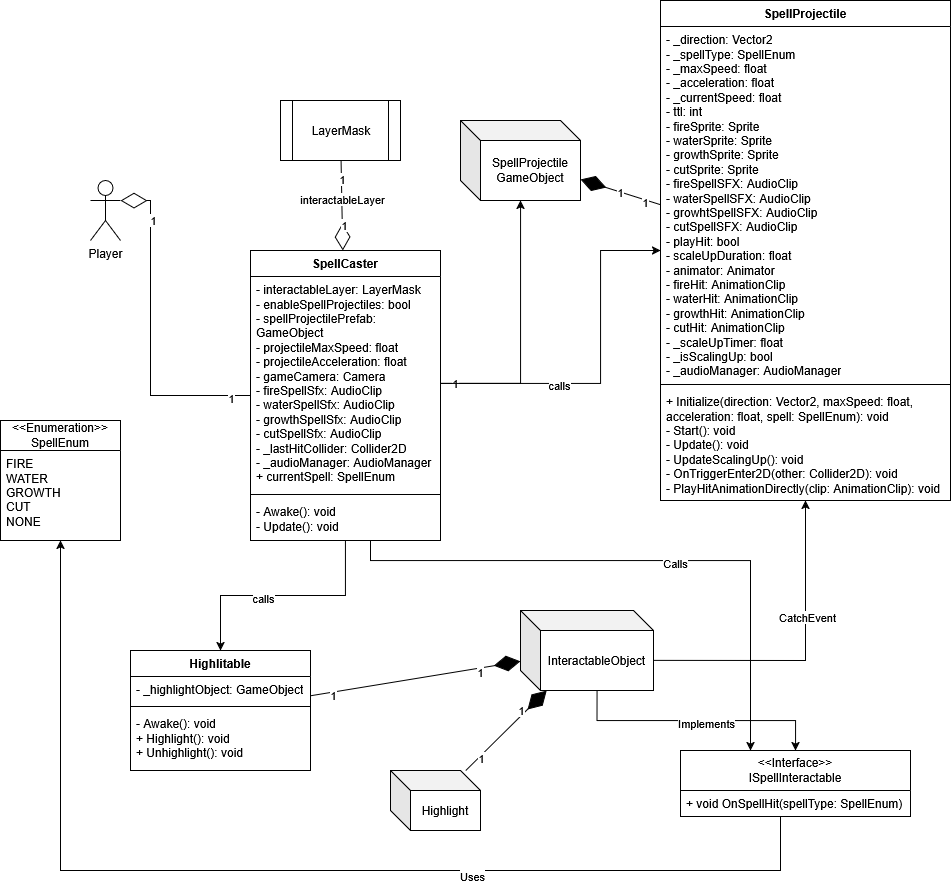

The diagram above was exported from draw.io. Its source (the exported page's mxGraphModel, read from the mxfile embedded in the PNG):
<mxGraphModel dx="1895" dy="2191" grid="1" gridSize="10" guides="1" tooltips="1" connect="1" arrows="1" fold="1" page="1" pageScale="1" pageWidth="827" pageHeight="1169" math="0" shadow="0">
  <root>
    <mxCell id="0" />
    <mxCell id="1" parent="0" />
    <mxCell id="Hm5QV8CDebI90sFLe8XE-1" parent="1" style="swimlane;fontStyle=1;align=center;verticalAlign=top;childLayout=stackLayout;horizontal=1;startSize=26;horizontalStack=0;resizeParent=1;resizeParentMax=0;resizeLast=0;collapsible=1;marginBottom=0;whiteSpace=wrap;html=1;" value="SpellCaster" vertex="1">
      <mxGeometry height="290" width="190" x="300" y="110" as="geometry" />
    </mxCell>
    <mxCell id="Hm5QV8CDebI90sFLe8XE-2" parent="Hm5QV8CDebI90sFLe8XE-1" style="text;strokeColor=none;fillColor=none;align=left;verticalAlign=top;spacingLeft=4;spacingRight=4;overflow=hidden;rotatable=0;points=[[0,0.5],[1,0.5]];portConstraint=eastwest;whiteSpace=wrap;html=1;" value="&lt;div&gt;- interactableLayer: LayerMask&lt;/div&gt;&lt;div&gt;- enableSpellProjectiles: bool&lt;/div&gt;&lt;div&gt;- spellProjectilePrefab: GameObject&lt;/div&gt;&lt;div&gt;- projectileMaxSpeed: float&lt;/div&gt;&lt;div&gt;- projectileAcceleration: float&lt;/div&gt;&lt;div&gt;- gameCamera: Camera&lt;/div&gt;&lt;div&gt;- fireSpellSfx: AudioClip&lt;/div&gt;&lt;div&gt;- waterSpellSfx: AudioClip&lt;/div&gt;&lt;div&gt;- growthSpellSfx: AudioClip&lt;/div&gt;&lt;div&gt;- cutSpellSfx: AudioClip&lt;/div&gt;&lt;div&gt;- _lastHitCollider: Collider2D&lt;/div&gt;&lt;div&gt;- _audioManager: AudioManager&lt;/div&gt;&lt;div&gt;+ currentSpell: SpellEnum&lt;/div&gt;" vertex="1">
      <mxGeometry height="214" width="190" y="26" as="geometry" />
    </mxCell>
    <mxCell id="Hm5QV8CDebI90sFLe8XE-3" parent="Hm5QV8CDebI90sFLe8XE-1" style="line;strokeWidth=1;fillColor=none;align=left;verticalAlign=middle;spacingTop=-1;spacingLeft=3;spacingRight=3;rotatable=0;labelPosition=right;points=[];portConstraint=eastwest;strokeColor=inherit;" value="" vertex="1">
      <mxGeometry height="8" width="190" y="240" as="geometry" />
    </mxCell>
    <mxCell id="Hm5QV8CDebI90sFLe8XE-4" parent="Hm5QV8CDebI90sFLe8XE-1" style="text;strokeColor=none;fillColor=none;align=left;verticalAlign=top;spacingLeft=4;spacingRight=4;overflow=hidden;rotatable=0;points=[[0,0.5],[1,0.5]];portConstraint=eastwest;whiteSpace=wrap;html=1;" value="&lt;div&gt;- Awake(): void&lt;/div&gt;&lt;div&gt;- Update(): void&lt;/div&gt;&lt;div&gt;&lt;br&gt;&lt;/div&gt;" vertex="1">
      <mxGeometry height="42" width="190" y="248" as="geometry" />
    </mxCell>
    <mxCell id="Hm5QV8CDebI90sFLe8XE-5" parent="1" style="swimlane;fontStyle=0;childLayout=stackLayout;horizontal=1;startSize=30;fillColor=none;horizontalStack=0;resizeParent=1;resizeParentMax=0;resizeLast=0;collapsible=1;marginBottom=0;whiteSpace=wrap;html=1;" value="&lt;div&gt;&amp;lt;&amp;lt;Enumeration&amp;gt;&amp;gt;&lt;/div&gt;&lt;div&gt;SpellEnum&lt;/div&gt;" vertex="1">
      <mxGeometry height="120" width="120" x="50" y="280" as="geometry" />
    </mxCell>
    <mxCell id="Hm5QV8CDebI90sFLe8XE-6" parent="Hm5QV8CDebI90sFLe8XE-5" style="text;strokeColor=none;fillColor=none;align=left;verticalAlign=top;spacingLeft=4;spacingRight=4;overflow=hidden;rotatable=0;points=[[0,0.5],[1,0.5]];portConstraint=eastwest;whiteSpace=wrap;html=1;" value="&lt;div&gt;FIRE&lt;/div&gt;&lt;div&gt;WATER&lt;/div&gt;&lt;div&gt;GROWTH&lt;/div&gt;&lt;div&gt;CUT&lt;/div&gt;&lt;div&gt;NONE&lt;/div&gt;" vertex="1">
      <mxGeometry height="90" width="120" y="30" as="geometry" />
    </mxCell>
    <mxCell id="Hm5QV8CDebI90sFLe8XE-9" parent="1" style="shape=umlActor;verticalLabelPosition=bottom;verticalAlign=top;html=1;" value="Player" vertex="1">
      <mxGeometry height="60" width="30" x="140" y="40" as="geometry" />
    </mxCell>
    <mxCell id="Hm5QV8CDebI90sFLe8XE-11" parent="1" style="shape=cube;whiteSpace=wrap;html=1;boundedLbl=1;backgroundOutline=1;darkOpacity=0.05;darkOpacity2=0.1;" value="&lt;div&gt;SpellProjectile&lt;/div&gt;&lt;div&gt;GameObject&lt;/div&gt;" vertex="1">
      <mxGeometry height="80" width="120" x="510" y="-20" as="geometry" />
    </mxCell>
    <mxCell id="Hm5QV8CDebI90sFLe8XE-12" parent="1" style="shape=process;whiteSpace=wrap;html=1;backgroundOutline=1;" value="LayerMask" vertex="1">
      <mxGeometry height="60" width="120" x="330" y="-40" as="geometry" />
    </mxCell>
    <mxCell id="Hm5QV8CDebI90sFLe8XE-13" parent="1" style="swimlane;fontStyle=1;align=center;verticalAlign=top;childLayout=stackLayout;horizontal=1;startSize=26;horizontalStack=0;resizeParent=1;resizeParentMax=0;resizeLast=0;collapsible=1;marginBottom=0;whiteSpace=wrap;html=1;" value="Highlitable" vertex="1">
      <mxGeometry height="120" width="180" x="180" y="510" as="geometry" />
    </mxCell>
    <mxCell id="Hm5QV8CDebI90sFLe8XE-14" parent="Hm5QV8CDebI90sFLe8XE-13" style="text;strokeColor=none;fillColor=none;align=left;verticalAlign=top;spacingLeft=4;spacingRight=4;overflow=hidden;rotatable=0;points=[[0,0.5],[1,0.5]];portConstraint=eastwest;whiteSpace=wrap;html=1;" value="- _highlightObject: GameObject" vertex="1">
      <mxGeometry height="26" width="180" y="26" as="geometry" />
    </mxCell>
    <mxCell id="Hm5QV8CDebI90sFLe8XE-15" parent="Hm5QV8CDebI90sFLe8XE-13" style="line;strokeWidth=1;fillColor=none;align=left;verticalAlign=middle;spacingTop=-1;spacingLeft=3;spacingRight=3;rotatable=0;labelPosition=right;points=[];portConstraint=eastwest;strokeColor=inherit;" value="" vertex="1">
      <mxGeometry height="8" width="180" y="52" as="geometry" />
    </mxCell>
    <mxCell id="Hm5QV8CDebI90sFLe8XE-16" parent="Hm5QV8CDebI90sFLe8XE-13" style="text;strokeColor=none;fillColor=none;align=left;verticalAlign=top;spacingLeft=4;spacingRight=4;overflow=hidden;rotatable=0;points=[[0,0.5],[1,0.5]];portConstraint=eastwest;whiteSpace=wrap;html=1;" value="&lt;div&gt;- Awake(): void&lt;/div&gt;&lt;div&gt;+ Highlight(): void&lt;/div&gt;&lt;div&gt;+ Unhighlight(): void&lt;/div&gt;" vertex="1">
      <mxGeometry height="60" width="180" y="60" as="geometry" />
    </mxCell>
    <mxCell id="Hm5QV8CDebI90sFLe8XE-17" parent="1" style="swimlane;fontStyle=1;align=center;verticalAlign=top;childLayout=stackLayout;horizontal=1;startSize=26;horizontalStack=0;resizeParent=1;resizeParentMax=0;resizeLast=0;collapsible=1;marginBottom=0;whiteSpace=wrap;html=1;" value="SpellProjectile" vertex="1">
      <mxGeometry height="500" width="290" x="710" y="-140" as="geometry" />
    </mxCell>
    <mxCell id="Hm5QV8CDebI90sFLe8XE-18" parent="Hm5QV8CDebI90sFLe8XE-17" style="text;strokeColor=none;fillColor=none;align=left;verticalAlign=top;spacingLeft=4;spacingRight=4;overflow=hidden;rotatable=0;points=[[0,0.5],[1,0.5]];portConstraint=eastwest;whiteSpace=wrap;html=1;" value="&lt;div&gt;- _direction: Vector2&lt;/div&gt;&lt;div&gt;- _spellType: SpellEnum&lt;/div&gt;&lt;div&gt;- _maxSpeed: float&lt;/div&gt;&lt;div&gt;- _acceleration: float&lt;/div&gt;&lt;div&gt;- _currentSpeed: float&lt;/div&gt;&lt;div&gt;- ttl: int&lt;/div&gt;&lt;div&gt;- fireSprite: Sprite&lt;/div&gt;&lt;div&gt;- waterSprite: Sprite&lt;/div&gt;&lt;div&gt;- growthSprite: Sprite&lt;/div&gt;&lt;div&gt;- cutSprite: Sprite&lt;/div&gt;&lt;div&gt;- fireSpellSFX: AudioClip&lt;/div&gt;&lt;div&gt;- waterSpellSFX: AudioClip&lt;/div&gt;&lt;div&gt;- growhtSpellSFX: AudioClip&lt;/div&gt;&lt;div&gt;- cutSpellSFX: AudioClip&lt;/div&gt;&lt;div&gt;- playHit: bool&lt;/div&gt;&lt;div&gt;- scaleUpDuration: float&lt;/div&gt;&lt;div&gt;- animator: Animator&lt;/div&gt;&lt;div&gt;- fireHit: AnimationClip&lt;/div&gt;&lt;div&gt;- waterHit: AnimationClip&lt;/div&gt;&lt;div&gt;- growthHit: AnimationClip&lt;/div&gt;&lt;div&gt;- cutHit: AnimationClip&lt;/div&gt;&lt;div&gt;- _scaleUpTimer: float&lt;/div&gt;&lt;div&gt;- _isScalingUp: bool&lt;/div&gt;&lt;div&gt;- _audioManager: AudioManager&lt;/div&gt;" vertex="1">
      <mxGeometry height="354" width="290" y="26" as="geometry" />
    </mxCell>
    <mxCell id="Hm5QV8CDebI90sFLe8XE-19" parent="Hm5QV8CDebI90sFLe8XE-17" style="line;strokeWidth=1;fillColor=none;align=left;verticalAlign=middle;spacingTop=-1;spacingLeft=3;spacingRight=3;rotatable=0;labelPosition=right;points=[];portConstraint=eastwest;strokeColor=inherit;" value="" vertex="1">
      <mxGeometry height="8" width="290" y="380" as="geometry" />
    </mxCell>
    <mxCell id="Hm5QV8CDebI90sFLe8XE-20" parent="Hm5QV8CDebI90sFLe8XE-17" style="text;strokeColor=none;fillColor=none;align=left;verticalAlign=top;spacingLeft=4;spacingRight=4;overflow=hidden;rotatable=0;points=[[0,0.5],[1,0.5]];portConstraint=eastwest;whiteSpace=wrap;html=1;" value="&lt;div&gt;+ Initialize(direction: Vector2, maxSpeed: float, acceleration: float, spell: SpellEnum): void&lt;/div&gt;&lt;div&gt;- Start(): void&lt;/div&gt;&lt;div&gt;- Update(): void&lt;/div&gt;&lt;div&gt;- UpdateScalingUp(): void&lt;/div&gt;&lt;div&gt;- OnTriggerEnter2D(other: Collider2D): void&lt;/div&gt;&lt;div&gt;- PlayHitAnimationDirectly(clip: AnimationClip): void&lt;/div&gt;" vertex="1">
      <mxGeometry height="112" width="290" y="388" as="geometry" />
    </mxCell>
    <mxCell id="Hm5QV8CDebI90sFLe8XE-48" edge="1" parent="1" source="Hm5QV8CDebI90sFLe8XE-21" style="edgeStyle=orthogonalEdgeStyle;rounded=0;orthogonalLoop=1;jettySize=auto;html=1;exitX=0;exitY=0;exitDx=133;exitDy=50;exitPerimeter=0;" target="Hm5QV8CDebI90sFLe8XE-17">
      <mxGeometry relative="1" as="geometry" />
    </mxCell>
    <mxCell id="Hm5QV8CDebI90sFLe8XE-49" connectable="0" parent="Hm5QV8CDebI90sFLe8XE-48" style="edgeLabel;html=1;align=center;verticalAlign=middle;resizable=0;points=[];" value="CatchEvent" vertex="1">
      <mxGeometry relative="1" x="0.2596" y="-1" as="geometry">
        <mxPoint as="offset" />
      </mxGeometry>
    </mxCell>
    <mxCell id="Hm5QV8CDebI90sFLe8XE-52" edge="1" parent="1" source="Hm5QV8CDebI90sFLe8XE-21" style="edgeStyle=orthogonalEdgeStyle;rounded=0;orthogonalLoop=1;jettySize=auto;html=1;exitX=0;exitY=0;exitDx=76.5;exitDy=80;exitPerimeter=0;" target="Hm5QV8CDebI90sFLe8XE-23">
      <mxGeometry relative="1" as="geometry" />
    </mxCell>
    <mxCell id="Hm5QV8CDebI90sFLe8XE-53" connectable="0" parent="Hm5QV8CDebI90sFLe8XE-52" style="edgeLabel;html=1;align=center;verticalAlign=middle;resizable=0;points=[];" value="Implements" vertex="1">
      <mxGeometry relative="1" x="0.0738" y="-2" as="geometry">
        <mxPoint x="1" as="offset" />
      </mxGeometry>
    </mxCell>
    <mxCell id="Hm5QV8CDebI90sFLe8XE-21" parent="1" style="shape=cube;whiteSpace=wrap;html=1;boundedLbl=1;backgroundOutline=1;darkOpacity=0.05;darkOpacity2=0.1;" value="InteractableObject" vertex="1">
      <mxGeometry height="80" width="133" x="570" y="470" as="geometry" />
    </mxCell>
    <mxCell id="Hm5QV8CDebI90sFLe8XE-22" parent="1" style="shape=cube;whiteSpace=wrap;html=1;boundedLbl=1;backgroundOutline=1;darkOpacity=0.05;darkOpacity2=0.1;" value="Highlight" vertex="1">
      <mxGeometry height="60" width="90" x="440" y="630" as="geometry" />
    </mxCell>
    <mxCell id="Hm5QV8CDebI90sFLe8XE-50" edge="1" parent="1" source="Hm5QV8CDebI90sFLe8XE-23" style="edgeStyle=orthogonalEdgeStyle;rounded=0;orthogonalLoop=1;jettySize=auto;html=1;" target="Hm5QV8CDebI90sFLe8XE-5">
      <mxGeometry relative="1" as="geometry">
        <Array as="points">
          <mxPoint x="830" y="730" />
          <mxPoint x="110" y="730" />
        </Array>
      </mxGeometry>
    </mxCell>
    <mxCell id="Hm5QV8CDebI90sFLe8XE-51" connectable="0" parent="Hm5QV8CDebI90sFLe8XE-50" style="edgeLabel;html=1;align=center;verticalAlign=middle;resizable=0;points=[];" value="Uses" vertex="1">
      <mxGeometry relative="1" x="-0.3408" y="5" as="geometry">
        <mxPoint x="1" as="offset" />
      </mxGeometry>
    </mxCell>
    <mxCell id="Hm5QV8CDebI90sFLe8XE-23" parent="1" style="swimlane;fontStyle=0;childLayout=stackLayout;horizontal=1;startSize=40;fillColor=none;horizontalStack=0;resizeParent=1;resizeParentMax=0;resizeLast=0;collapsible=1;marginBottom=0;whiteSpace=wrap;html=1;" value="&lt;div&gt;&amp;lt;&amp;lt;Interface&amp;gt;&amp;gt;&lt;/div&gt;&lt;div&gt;ISpellInteractable&lt;/div&gt;" vertex="1">
      <mxGeometry height="66" width="230" x="730" y="610" as="geometry" />
    </mxCell>
    <mxCell id="Hm5QV8CDebI90sFLe8XE-24" parent="Hm5QV8CDebI90sFLe8XE-23" style="text;strokeColor=none;fillColor=none;align=left;verticalAlign=top;spacingLeft=4;spacingRight=4;overflow=hidden;rotatable=0;points=[[0,0.5],[1,0.5]];portConstraint=eastwest;whiteSpace=wrap;html=1;" value="+ void OnSpellHit(spellType: SpellEnum)" vertex="1">
      <mxGeometry height="26" width="230" y="40" as="geometry" />
    </mxCell>
    <mxCell id="Hm5QV8CDebI90sFLe8XE-27" edge="1" parent="1" source="Hm5QV8CDebI90sFLe8XE-1" style="endArrow=diamondThin;endFill=0;endSize=24;html=1;rounded=0;entryX=1;entryY=0.3333333333333333;entryDx=0;entryDy=0;entryPerimeter=0;" target="Hm5QV8CDebI90sFLe8XE-9" value="">
      <mxGeometry relative="1" width="160" as="geometry">
        <Array as="points">
          <mxPoint x="200" y="255" />
          <mxPoint x="200" y="60" />
        </Array>
        <mxPoint x="100" y="320" as="sourcePoint" />
        <mxPoint x="260" y="320" as="targetPoint" />
      </mxGeometry>
    </mxCell>
    <mxCell id="Hm5QV8CDebI90sFLe8XE-30" connectable="0" parent="Hm5QV8CDebI90sFLe8XE-27" style="edgeLabel;html=1;align=center;verticalAlign=middle;resizable=0;points=[];" value="1" vertex="1">
      <mxGeometry relative="1" x="0.7046" y="-2" as="geometry">
        <mxPoint as="offset" />
      </mxGeometry>
    </mxCell>
    <mxCell id="Hm5QV8CDebI90sFLe8XE-31" connectable="0" parent="Hm5QV8CDebI90sFLe8XE-27" style="edgeLabel;html=1;align=center;verticalAlign=middle;resizable=0;points=[];" value="1" vertex="1">
      <mxGeometry relative="1" x="-0.8806" y="2" as="geometry">
        <mxPoint as="offset" />
      </mxGeometry>
    </mxCell>
    <mxCell id="Hm5QV8CDebI90sFLe8XE-29" edge="1" parent="1" source="Hm5QV8CDebI90sFLe8XE-12" style="endArrow=diamondThin;endFill=0;endSize=24;html=1;rounded=0;" target="Hm5QV8CDebI90sFLe8XE-1" value="">
      <mxGeometry relative="1" width="160" as="geometry">
        <mxPoint x="220" y="220" as="sourcePoint" />
        <mxPoint x="380" y="220" as="targetPoint" />
      </mxGeometry>
    </mxCell>
    <mxCell id="Hm5QV8CDebI90sFLe8XE-32" connectable="0" parent="Hm5QV8CDebI90sFLe8XE-29" style="edgeLabel;html=1;align=center;verticalAlign=middle;resizable=0;points=[];" value="1" vertex="1">
      <mxGeometry relative="1" x="-0.6008" as="geometry">
        <mxPoint as="offset" />
      </mxGeometry>
    </mxCell>
    <mxCell id="Hm5QV8CDebI90sFLe8XE-33" connectable="0" parent="Hm5QV8CDebI90sFLe8XE-29" style="edgeLabel;html=1;align=center;verticalAlign=middle;resizable=0;points=[];" value="1" vertex="1">
      <mxGeometry relative="1" x="0.1279" as="geometry">
        <mxPoint x="2" y="13" as="offset" />
      </mxGeometry>
    </mxCell>
    <mxCell id="Hm5QV8CDebI90sFLe8XE-34" connectable="0" parent="Hm5QV8CDebI90sFLe8XE-29" style="edgeLabel;html=1;align=center;verticalAlign=middle;resizable=0;points=[];" value="interactableLayer" vertex="1">
      <mxGeometry relative="1" x="-0.1687" as="geometry">
        <mxPoint as="offset" />
      </mxGeometry>
    </mxCell>
    <mxCell id="Hm5QV8CDebI90sFLe8XE-35" edge="1" parent="1" source="Hm5QV8CDebI90sFLe8XE-2" style="edgeStyle=orthogonalEdgeStyle;rounded=0;orthogonalLoop=1;jettySize=auto;html=1;exitX=1;exitY=0.5;exitDx=0;exitDy=0;" target="Hm5QV8CDebI90sFLe8XE-11">
      <mxGeometry relative="1" as="geometry" />
    </mxCell>
    <mxCell id="Hm5QV8CDebI90sFLe8XE-36" connectable="0" parent="Hm5QV8CDebI90sFLe8XE-35" style="edgeLabel;html=1;align=center;verticalAlign=middle;resizable=0;points=[];" value="1" vertex="1">
      <mxGeometry relative="1" x="-0.8935" y="1" as="geometry">
        <mxPoint as="offset" />
      </mxGeometry>
    </mxCell>
    <mxCell id="Hm5QV8CDebI90sFLe8XE-37" edge="1" parent="1" source="Hm5QV8CDebI90sFLe8XE-17" style="endArrow=diamondThin;endFill=1;endSize=24;html=1;rounded=0;" target="Hm5QV8CDebI90sFLe8XE-11" value="1">
      <mxGeometry relative="1" width="160" as="geometry">
        <mxPoint x="610" y="200" as="sourcePoint" />
        <mxPoint x="770" y="200" as="targetPoint" />
      </mxGeometry>
    </mxCell>
    <mxCell id="Hm5QV8CDebI90sFLe8XE-38" connectable="0" parent="Hm5QV8CDebI90sFLe8XE-37" style="edgeLabel;html=1;align=center;verticalAlign=middle;resizable=0;points=[];" value="1" vertex="1">
      <mxGeometry relative="1" x="-0.6266" y="2" as="geometry">
        <mxPoint as="offset" />
      </mxGeometry>
    </mxCell>
    <mxCell id="Hm5QV8CDebI90sFLe8XE-39" edge="1" parent="1" source="Hm5QV8CDebI90sFLe8XE-2" style="edgeStyle=orthogonalEdgeStyle;rounded=0;orthogonalLoop=1;jettySize=auto;html=1;exitX=1;exitY=0.5;exitDx=0;exitDy=0;" target="Hm5QV8CDebI90sFLe8XE-17">
      <mxGeometry relative="1" as="geometry">
        <Array as="points">
          <mxPoint x="650" y="243" />
          <mxPoint x="650" y="110" />
        </Array>
      </mxGeometry>
    </mxCell>
    <mxCell id="Hm5QV8CDebI90sFLe8XE-40" connectable="0" parent="Hm5QV8CDebI90sFLe8XE-39" style="edgeLabel;html=1;align=center;verticalAlign=middle;resizable=0;points=[];" value="calls" vertex="1">
      <mxGeometry relative="1" x="-0.3258" y="-1" as="geometry">
        <mxPoint as="offset" />
      </mxGeometry>
    </mxCell>
    <mxCell id="Hm5QV8CDebI90sFLe8XE-41" edge="1" parent="1" source="Hm5QV8CDebI90sFLe8XE-1" style="edgeStyle=orthogonalEdgeStyle;rounded=0;orthogonalLoop=1;jettySize=auto;html=1;" target="Hm5QV8CDebI90sFLe8XE-13">
      <mxGeometry relative="1" as="geometry" />
    </mxCell>
    <mxCell id="Hm5QV8CDebI90sFLe8XE-42" connectable="0" parent="Hm5QV8CDebI90sFLe8XE-41" style="edgeLabel;html=1;align=center;verticalAlign=middle;resizable=0;points=[];" value="calls" vertex="1">
      <mxGeometry relative="1" x="0.183" y="2" as="geometry">
        <mxPoint as="offset" />
      </mxGeometry>
    </mxCell>
    <mxCell id="Hm5QV8CDebI90sFLe8XE-43" edge="1" parent="1" source="Hm5QV8CDebI90sFLe8XE-13" style="endArrow=diamondThin;endFill=1;endSize=24;html=1;rounded=0;" target="Hm5QV8CDebI90sFLe8XE-21" value="">
      <mxGeometry relative="1" width="160" as="geometry">
        <mxPoint x="290" y="680" as="sourcePoint" />
        <mxPoint x="450" y="680" as="targetPoint" />
      </mxGeometry>
    </mxCell>
    <mxCell id="Hm5QV8CDebI90sFLe8XE-44" connectable="0" parent="Hm5QV8CDebI90sFLe8XE-43" style="edgeLabel;html=1;align=center;verticalAlign=middle;resizable=0;points=[];" value="1" vertex="1">
      <mxGeometry relative="1" x="-0.7882" y="-2" as="geometry">
        <mxPoint as="offset" />
      </mxGeometry>
    </mxCell>
    <mxCell id="Hm5QV8CDebI90sFLe8XE-45" connectable="0" parent="Hm5QV8CDebI90sFLe8XE-43" style="edgeLabel;html=1;align=center;verticalAlign=middle;resizable=0;points=[];" value="1" vertex="1">
      <mxGeometry relative="1" x="0.6024" y="-3" as="geometry">
        <mxPoint as="offset" />
      </mxGeometry>
    </mxCell>
    <mxCell id="Hm5QV8CDebI90sFLe8XE-46" edge="1" parent="1" source="Hm5QV8CDebI90sFLe8XE-22" style="endArrow=diamondThin;endFill=1;endSize=24;html=1;rounded=0;" target="Hm5QV8CDebI90sFLe8XE-21" value="1">
      <mxGeometry relative="1" width="160" x="0.4263" y="4" as="geometry">
        <mxPoint as="offset" />
        <mxPoint x="830" y="580" as="sourcePoint" />
        <mxPoint x="990" y="580" as="targetPoint" />
      </mxGeometry>
    </mxCell>
    <mxCell id="Hm5QV8CDebI90sFLe8XE-47" connectable="0" parent="Hm5QV8CDebI90sFLe8XE-46" style="edgeLabel;html=1;align=center;verticalAlign=middle;resizable=0;points=[];" value="1" vertex="1">
      <mxGeometry relative="1" x="-0.6554" y="-1" as="geometry">
        <mxPoint as="offset" />
      </mxGeometry>
    </mxCell>
    <mxCell id="Hm5QV8CDebI90sFLe8XE-54" edge="1" parent="1" source="Hm5QV8CDebI90sFLe8XE-1" style="edgeStyle=orthogonalEdgeStyle;rounded=0;orthogonalLoop=1;jettySize=auto;html=1;" target="Hm5QV8CDebI90sFLe8XE-23">
      <mxGeometry relative="1" as="geometry">
        <Array as="points">
          <mxPoint x="420" y="420" />
          <mxPoint x="800" y="420" />
        </Array>
      </mxGeometry>
    </mxCell>
    <mxCell id="Hm5QV8CDebI90sFLe8XE-55" connectable="0" parent="Hm5QV8CDebI90sFLe8XE-54" style="edgeLabel;html=1;align=center;verticalAlign=middle;resizable=0;points=[];" value="Calls" vertex="1">
      <mxGeometry relative="1" x="0.0947" y="-2" as="geometry">
        <mxPoint as="offset" />
      </mxGeometry>
    </mxCell>
  </root>
</mxGraphModel>